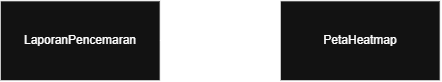

The diagram above was exported from draw.io. Its source (the exported page's mxGraphModel, read from the mxfile embedded in the PNG):
<mxGraphModel dx="842" dy="459" grid="1" gridSize="10" guides="1" tooltips="1" connect="1" arrows="1" fold="1" page="1" pageScale="1" pageWidth="850" pageHeight="1100" math="0" shadow="0">
  <root>
    <mxCell id="0" />
    <mxCell id="1" parent="0" />
    <mxCell id="35No3BMsgBpmg92WOIEM-1" parent="1" style="rounded=0;whiteSpace=wrap;html=1;" value="LaporanPencemaran" vertex="1">
      <mxGeometry height="80" width="160" x="160" y="320" as="geometry" />
    </mxCell>
    <mxCell id="35No3BMsgBpmg92WOIEM-2" parent="1" style="rounded=0;whiteSpace=wrap;html=1;" value="PetaHeatmap" vertex="1">
      <mxGeometry height="80" width="160" x="440" y="320" as="geometry" />
    </mxCell>
    <mxCell id="35No3BMsgBpmg92WOIEM-3" edge="1" parent="1" source="35No3BMsgBpmg92WOIEM-1" style="endArrow=none;dashed=1;html=1;dashPattern=1 3;strokeWidth=2;rounded=0;entryX=0;entryY=0.5;entryDx=0;entryDy=0;exitX=1;exitY=0.5;exitDx=0;exitDy=0;startArrow=open;startFill=0;" target="35No3BMsgBpmg92WOIEM-2" value="">
      <mxGeometry height="50" relative="1" width="50" as="geometry">
        <mxPoint x="380" y="390" as="sourcePoint" />
        <mxPoint x="430" y="340" as="targetPoint" />
      </mxGeometry>
    </mxCell>
  </root>
</mxGraphModel>